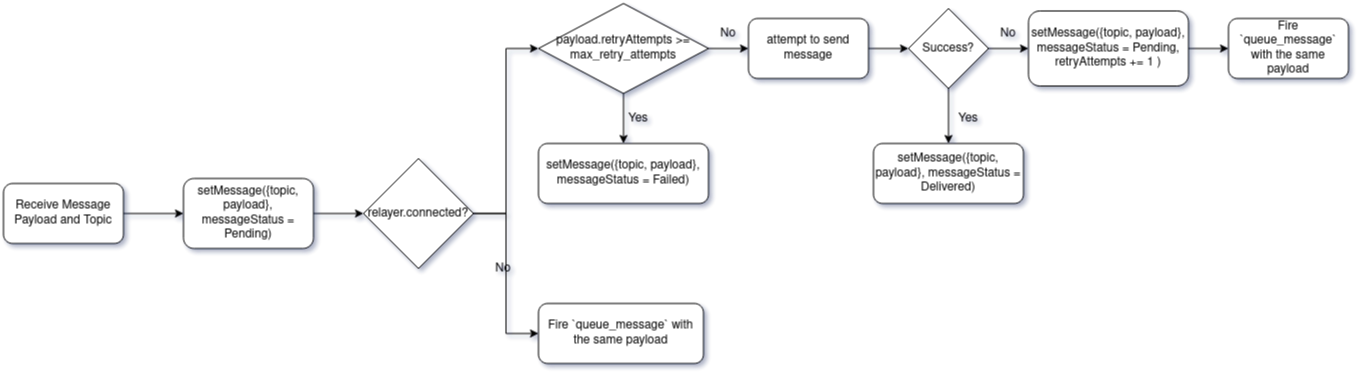

The diagram above was exported from draw.io. Its source (the exported page's mxGraphModel, read from the mxfile embedded in the PNG):
<mxGraphModel dx="1242" dy="723" grid="1" gridSize="10" guides="1" tooltips="1" connect="1" arrows="1" fold="1" page="1" pageScale="1" pageWidth="850" pageHeight="1100" math="0" shadow="0">
  <root>
    <mxCell id="0" />
    <mxCell id="1" parent="0" />
    <mxCell id="CqM37wTn5dWq2WdqImbg-9" style="edgeStyle=orthogonalEdgeStyle;rounded=0;orthogonalLoop=1;jettySize=auto;html=1;" parent="1" source="CqM37wTn5dWq2WdqImbg-1" target="CqM37wTn5dWq2WdqImbg-2" edge="1">
      <mxGeometry relative="1" as="geometry" />
    </mxCell>
    <mxCell id="CqM37wTn5dWq2WdqImbg-1" value="Receive Message Payload and Topic" style="rounded=1;whiteSpace=wrap;html=1;" parent="1" vertex="1">
      <mxGeometry x="90" y="250" width="120" height="60" as="geometry" />
    </mxCell>
    <mxCell id="CqM37wTn5dWq2WdqImbg-8" style="edgeStyle=orthogonalEdgeStyle;rounded=0;orthogonalLoop=1;jettySize=auto;html=1;exitX=1;exitY=0.5;exitDx=0;exitDy=0;" parent="1" source="CqM37wTn5dWq2WdqImbg-2" target="CqM37wTn5dWq2WdqImbg-3" edge="1">
      <mxGeometry relative="1" as="geometry" />
    </mxCell>
    <mxCell id="CqM37wTn5dWq2WdqImbg-2" value="setMessage({topic, payload}, messageStatus = Pending)" style="rounded=1;whiteSpace=wrap;html=1;" parent="1" vertex="1">
      <mxGeometry x="270" y="245" width="130" height="70" as="geometry" />
    </mxCell>
    <mxCell id="CqM37wTn5dWq2WdqImbg-6" style="edgeStyle=orthogonalEdgeStyle;rounded=0;orthogonalLoop=1;jettySize=auto;html=1;entryX=0;entryY=0.5;entryDx=0;entryDy=0;" parent="1" source="CqM37wTn5dWq2WdqImbg-3" target="CqM37wTn5dWq2WdqImbg-5" edge="1">
      <mxGeometry relative="1" as="geometry">
        <mxPoint x="600" y="400" as="targetPoint" />
      </mxGeometry>
    </mxCell>
    <mxCell id="CqM37wTn5dWq2WdqImbg-14" style="edgeStyle=orthogonalEdgeStyle;rounded=0;orthogonalLoop=1;jettySize=auto;html=1;entryX=0;entryY=0.5;entryDx=0;entryDy=0;" parent="1" source="CqM37wTn5dWq2WdqImbg-3" target="CqM37wTn5dWq2WdqImbg-12" edge="1">
      <mxGeometry relative="1" as="geometry" />
    </mxCell>
    <mxCell id="CqM37wTn5dWq2WdqImbg-3" value="relayer.connected?" style="rhombus;whiteSpace=wrap;html=1;" parent="1" vertex="1">
      <mxGeometry x="450" y="225" width="110" height="110" as="geometry" />
    </mxCell>
    <mxCell id="CqM37wTn5dWq2WdqImbg-5" value="Fire `queue_message` with the same payload" style="rounded=1;whiteSpace=wrap;html=1;" parent="1" vertex="1">
      <mxGeometry x="625" y="370" width="165" height="60" as="geometry" />
    </mxCell>
    <mxCell id="CqM37wTn5dWq2WdqImbg-11" value="No" style="text;html=1;strokeColor=none;fillColor=none;align=center;verticalAlign=middle;whiteSpace=wrap;rounded=0;" parent="1" vertex="1">
      <mxGeometry x="560" y="320" width="60" height="30" as="geometry" />
    </mxCell>
    <mxCell id="CqM37wTn5dWq2WdqImbg-17" style="edgeStyle=orthogonalEdgeStyle;rounded=0;orthogonalLoop=1;jettySize=auto;html=1;entryX=0.5;entryY=0;entryDx=0;entryDy=0;" parent="1" source="CqM37wTn5dWq2WdqImbg-12" target="CqM37wTn5dWq2WdqImbg-16" edge="1">
      <mxGeometry relative="1" as="geometry" />
    </mxCell>
    <mxCell id="CqM37wTn5dWq2WdqImbg-21" style="edgeStyle=orthogonalEdgeStyle;rounded=0;orthogonalLoop=1;jettySize=auto;html=1;exitX=1;exitY=0.5;exitDx=0;exitDy=0;entryX=0;entryY=0.5;entryDx=0;entryDy=0;" parent="1" source="CqM37wTn5dWq2WdqImbg-12" target="CqM37wTn5dWq2WdqImbg-19" edge="1">
      <mxGeometry relative="1" as="geometry" />
    </mxCell>
    <mxCell id="CqM37wTn5dWq2WdqImbg-12" value="&lt;div&gt;payload.retryAttempts &amp;gt;= &lt;br&gt;&lt;/div&gt;&lt;div&gt;max_retry_attempts&lt;br&gt;&lt;/div&gt;" style="rhombus;whiteSpace=wrap;html=1;" parent="1" vertex="1">
      <mxGeometry x="625" y="70" width="170" height="90" as="geometry" />
    </mxCell>
    <mxCell id="CqM37wTn5dWq2WdqImbg-16" value="setMessage({topic, payload}, messageStatus = Failed)" style="rounded=1;whiteSpace=wrap;html=1;" parent="1" vertex="1">
      <mxGeometry x="625" y="210" width="170" height="60" as="geometry" />
    </mxCell>
    <mxCell id="CqM37wTn5dWq2WdqImbg-18" value="Yes" style="text;html=1;strokeColor=none;fillColor=none;align=center;verticalAlign=middle;whiteSpace=wrap;rounded=0;" parent="1" vertex="1">
      <mxGeometry x="695" y="170" width="60" height="30" as="geometry" />
    </mxCell>
    <mxCell id="drPZ4t9YxD7J4hZcuvNn-3" style="edgeStyle=orthogonalEdgeStyle;rounded=0;orthogonalLoop=1;jettySize=auto;html=1;entryX=0;entryY=0.5;entryDx=0;entryDy=0;" parent="1" source="CqM37wTn5dWq2WdqImbg-19" target="drPZ4t9YxD7J4hZcuvNn-2" edge="1">
      <mxGeometry relative="1" as="geometry" />
    </mxCell>
    <mxCell id="CqM37wTn5dWq2WdqImbg-19" value="attempt to send message" style="rounded=1;whiteSpace=wrap;html=1;" parent="1" vertex="1">
      <mxGeometry x="835" y="85" width="120" height="60" as="geometry" />
    </mxCell>
    <mxCell id="drPZ4t9YxD7J4hZcuvNn-5" style="edgeStyle=orthogonalEdgeStyle;rounded=0;orthogonalLoop=1;jettySize=auto;html=1;exitX=0.5;exitY=1;exitDx=0;exitDy=0;entryX=0.5;entryY=0;entryDx=0;entryDy=0;" parent="1" source="drPZ4t9YxD7J4hZcuvNn-2" target="drPZ4t9YxD7J4hZcuvNn-4" edge="1">
      <mxGeometry relative="1" as="geometry" />
    </mxCell>
    <mxCell id="drPZ4t9YxD7J4hZcuvNn-7" style="edgeStyle=orthogonalEdgeStyle;rounded=0;orthogonalLoop=1;jettySize=auto;html=1;" parent="1" source="drPZ4t9YxD7J4hZcuvNn-2" edge="1">
      <mxGeometry relative="1" as="geometry">
        <mxPoint x="1115" y="115" as="targetPoint" />
      </mxGeometry>
    </mxCell>
    <mxCell id="drPZ4t9YxD7J4hZcuvNn-2" value="Success?" style="rhombus;whiteSpace=wrap;html=1;" parent="1" vertex="1">
      <mxGeometry x="995" y="75" width="80" height="80" as="geometry" />
    </mxCell>
    <mxCell id="drPZ4t9YxD7J4hZcuvNn-4" value="setMessage({topic, payload}, messageStatus = Delivered)" style="rounded=1;whiteSpace=wrap;html=1;" parent="1" vertex="1">
      <mxGeometry x="960" y="210" width="150" height="60" as="geometry" />
    </mxCell>
    <mxCell id="drPZ4t9YxD7J4hZcuvNn-6" value="Yes" style="text;html=1;strokeColor=none;fillColor=none;align=center;verticalAlign=middle;whiteSpace=wrap;rounded=0;" parent="1" vertex="1">
      <mxGeometry x="1025" y="170" width="60" height="30" as="geometry" />
    </mxCell>
    <mxCell id="drPZ4t9YxD7J4hZcuvNn-13" style="edgeStyle=orthogonalEdgeStyle;rounded=0;orthogonalLoop=1;jettySize=auto;html=1;entryX=0;entryY=0.5;entryDx=0;entryDy=0;" parent="1" source="drPZ4t9YxD7J4hZcuvNn-8" target="drPZ4t9YxD7J4hZcuvNn-12" edge="1">
      <mxGeometry relative="1" as="geometry" />
    </mxCell>
    <mxCell id="drPZ4t9YxD7J4hZcuvNn-8" value="setMessage({topic, payload}, messageStatus = Pending, retryAttempts += 1 )" style="rounded=1;whiteSpace=wrap;html=1;" parent="1" vertex="1">
      <mxGeometry x="1115" y="77.5" width="160" height="75" as="geometry" />
    </mxCell>
    <mxCell id="drPZ4t9YxD7J4hZcuvNn-9" value="No" style="text;html=1;strokeColor=none;fillColor=none;align=center;verticalAlign=middle;whiteSpace=wrap;rounded=0;" parent="1" vertex="1">
      <mxGeometry x="785" y="85" width="60" height="30" as="geometry" />
    </mxCell>
    <mxCell id="drPZ4t9YxD7J4hZcuvNn-10" value="No" style="text;html=1;strokeColor=none;fillColor=none;align=center;verticalAlign=middle;whiteSpace=wrap;rounded=0;" parent="1" vertex="1">
      <mxGeometry x="1065" y="85" width="60" height="30" as="geometry" />
    </mxCell>
    <mxCell id="drPZ4t9YxD7J4hZcuvNn-12" value="Fire `queue_message` with the same payload" style="rounded=1;whiteSpace=wrap;html=1;" parent="1" vertex="1">
      <mxGeometry x="1315" y="85" width="120" height="60" as="geometry" />
    </mxCell>
  </root>
</mxGraphModel>